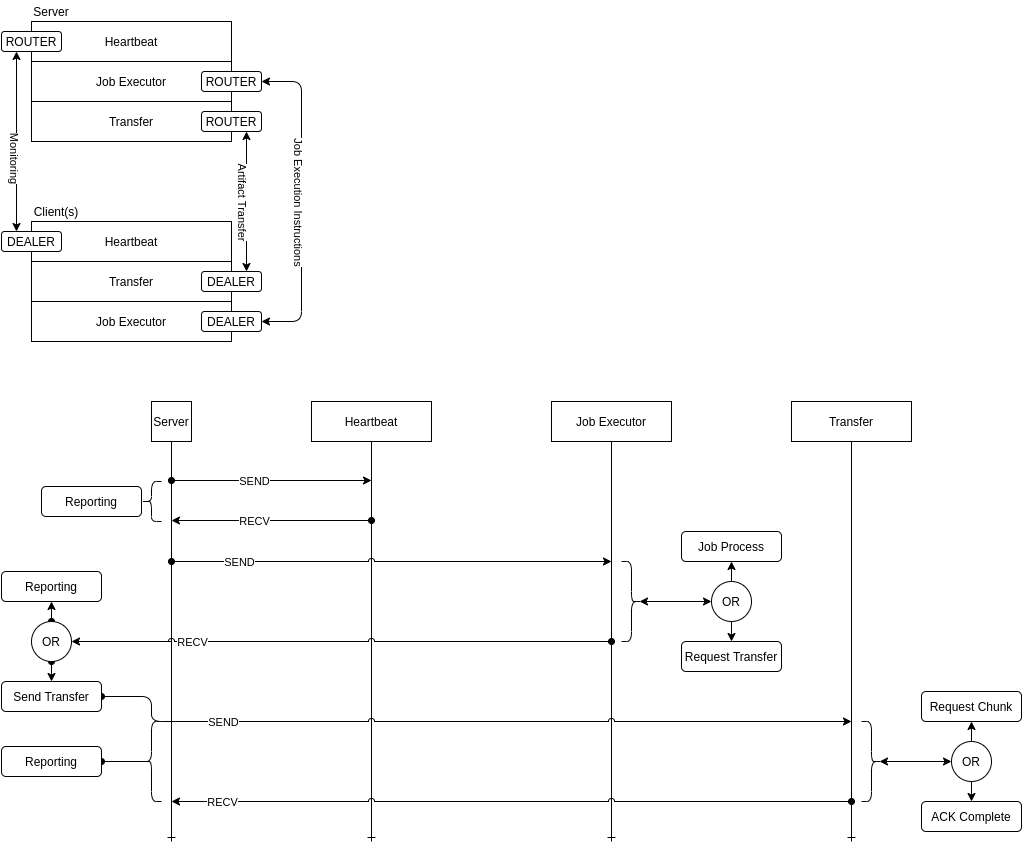

The diagram above was exported from draw.io. Its source (the exported page's mxGraphModel, read from the mxfile embedded in the PNG):
<mxGraphModel dx="1277" dy="1001" grid="1" gridSize="10" guides="1" tooltips="1" connect="1" arrows="1" fold="1" page="1" pageScale="1" pageWidth="1100" pageHeight="850" background="#ffffff" math="0" shadow="0">
  <root>
    <mxCell id="0" />
    <mxCell id="1" parent="0" />
    <mxCell id="P6Motzl6B2yaUC9tVN_q-17" style="edgeStyle=orthogonalEdgeStyle;rounded=1;orthogonalLoop=1;jettySize=auto;html=1;entryX=0;entryY=0.5;entryDx=0;entryDy=0;jumpStyle=arc;exitX=0.25;exitY=1;exitDx=0;exitDy=0;" parent="1" source="P6Motzl6B2yaUC9tVN_q-24" target="P6Motzl6B2yaUC9tVN_q-14" edge="1">
      <mxGeometry relative="1" as="geometry">
        <mxPoint x="-110" y="-100" as="sourcePoint" />
        <Array as="points">
          <mxPoint x="55" y="240" />
        </Array>
      </mxGeometry>
    </mxCell>
    <mxCell id="P6Motzl6B2yaUC9tVN_q-10" value="Heartbeat" style="rounded=0;whiteSpace=wrap;html=1;" parent="1" vertex="1">
      <mxGeometry x="70" y="20" width="200" height="40" as="geometry" />
    </mxCell>
    <mxCell id="P6Motzl6B2yaUC9tVN_q-18" style="edgeStyle=orthogonalEdgeStyle;rounded=1;jumpStyle=arc;orthogonalLoop=1;jettySize=auto;html=1;entryX=1;entryY=0.5;entryDx=0;entryDy=0;exitX=1;exitY=0.5;exitDx=0;exitDy=0;startArrow=classic;startFill=1;" parent="1" source="P6Motzl6B2yaUC9tVN_q-21" target="P6Motzl6B2yaUC9tVN_q-27" edge="1">
      <mxGeometry relative="1" as="geometry">
        <mxPoint x="470" y="-20" as="sourcePoint" />
        <Array as="points">
          <mxPoint x="340" y="80" />
          <mxPoint x="340" y="320" />
        </Array>
      </mxGeometry>
    </mxCell>
    <mxCell id="P6Motzl6B2yaUC9tVN_q-33" value="Job Execution Instructions" style="edgeLabel;html=1;align=center;verticalAlign=middle;resizable=0;points=[];rotation=90;" parent="P6Motzl6B2yaUC9tVN_q-18" vertex="1" connectable="0">
      <mxGeometry x="-0.1888" y="-2" relative="1" as="geometry">
        <mxPoint y="30" as="offset" />
      </mxGeometry>
    </mxCell>
    <mxCell id="P6Motzl6B2yaUC9tVN_q-12" value="Job Executor" style="rounded=0;whiteSpace=wrap;html=1;" parent="1" vertex="1">
      <mxGeometry x="70" y="60" width="200" height="40" as="geometry" />
    </mxCell>
    <mxCell id="P6Motzl6B2yaUC9tVN_q-13" value="Transfer" style="rounded=0;whiteSpace=wrap;html=1;" parent="1" vertex="1">
      <mxGeometry x="70" y="100" width="200" height="40" as="geometry" />
    </mxCell>
    <mxCell id="P6Motzl6B2yaUC9tVN_q-14" value="Heartbeat" style="rounded=0;whiteSpace=wrap;html=1;" parent="1" vertex="1">
      <mxGeometry x="70" y="220" width="200" height="40" as="geometry" />
    </mxCell>
    <mxCell id="P6Motzl6B2yaUC9tVN_q-15" value="Transfer" style="rounded=0;whiteSpace=wrap;html=1;" parent="1" vertex="1">
      <mxGeometry x="70" y="260" width="200" height="40" as="geometry" />
    </mxCell>
    <mxCell id="P6Motzl6B2yaUC9tVN_q-19" style="edgeStyle=orthogonalEdgeStyle;rounded=1;jumpStyle=arc;orthogonalLoop=1;jettySize=auto;html=1;exitX=0.75;exitY=0;exitDx=0;exitDy=0;entryX=0.75;entryY=1;entryDx=0;entryDy=0;startArrow=classic;startFill=1;endArrow=classic;endFill=1;" parent="1" source="P6Motzl6B2yaUC9tVN_q-26" target="P6Motzl6B2yaUC9tVN_q-22" edge="1">
      <mxGeometry relative="1" as="geometry">
        <Array as="points" />
      </mxGeometry>
    </mxCell>
    <mxCell id="P6Motzl6B2yaUC9tVN_q-32" value="Artifact Transfer" style="edgeLabel;html=1;align=center;verticalAlign=middle;resizable=0;points=[];rotation=90;" parent="P6Motzl6B2yaUC9tVN_q-19" vertex="1" connectable="0">
      <mxGeometry x="0.3171" y="3" relative="1" as="geometry">
        <mxPoint y="22" as="offset" />
      </mxGeometry>
    </mxCell>
    <mxCell id="P6Motzl6B2yaUC9tVN_q-16" value="Job Executor" style="rounded=0;whiteSpace=wrap;html=1;" parent="1" vertex="1">
      <mxGeometry x="70" y="300" width="200" height="40" as="geometry" />
    </mxCell>
    <mxCell id="P6Motzl6B2yaUC9tVN_q-20" value="ROUTER" style="rounded=1;whiteSpace=wrap;html=1;" parent="1" vertex="1">
      <mxGeometry x="40" y="30" width="60" height="20" as="geometry" />
    </mxCell>
    <mxCell id="P6Motzl6B2yaUC9tVN_q-21" value="ROUTER" style="rounded=1;whiteSpace=wrap;html=1;" parent="1" vertex="1">
      <mxGeometry x="240" y="70" width="60" height="20" as="geometry" />
    </mxCell>
    <mxCell id="P6Motzl6B2yaUC9tVN_q-22" value="ROUTER" style="rounded=1;whiteSpace=wrap;html=1;" parent="1" vertex="1">
      <mxGeometry x="240" y="110" width="60" height="20" as="geometry" />
    </mxCell>
    <mxCell id="P6Motzl6B2yaUC9tVN_q-24" value="DEALER" style="rounded=1;whiteSpace=wrap;html=1;" parent="1" vertex="1">
      <mxGeometry x="40" y="230" width="60" height="20" as="geometry" />
    </mxCell>
    <mxCell id="P6Motzl6B2yaUC9tVN_q-25" style="edgeStyle=orthogonalEdgeStyle;rounded=1;orthogonalLoop=1;jettySize=auto;html=1;entryX=0.25;entryY=0;entryDx=0;entryDy=0;jumpStyle=arc;exitX=0.25;exitY=1;exitDx=0;exitDy=0;startArrow=classic;startFill=1;" parent="1" source="P6Motzl6B2yaUC9tVN_q-20" target="P6Motzl6B2yaUC9tVN_q-24" edge="1">
      <mxGeometry relative="1" as="geometry">
        <mxPoint x="55" y="-70" as="sourcePoint" />
        <mxPoint x="70" y="240" as="targetPoint" />
        <Array as="points" />
      </mxGeometry>
    </mxCell>
    <mxCell id="P6Motzl6B2yaUC9tVN_q-31" value="Monitoring" style="edgeLabel;html=1;align=center;verticalAlign=middle;resizable=0;points=[];rotation=90;" parent="P6Motzl6B2yaUC9tVN_q-25" vertex="1" connectable="0">
      <mxGeometry x="0.1756" y="-1" relative="1" as="geometry">
        <mxPoint as="offset" />
      </mxGeometry>
    </mxCell>
    <mxCell id="P6Motzl6B2yaUC9tVN_q-26" value="DEALER" style="rounded=1;whiteSpace=wrap;html=1;" parent="1" vertex="1">
      <mxGeometry x="240" y="270" width="60" height="20" as="geometry" />
    </mxCell>
    <mxCell id="P6Motzl6B2yaUC9tVN_q-27" value="DEALER" style="rounded=1;whiteSpace=wrap;html=1;" parent="1" vertex="1">
      <mxGeometry x="240" y="310" width="60" height="20" as="geometry" />
    </mxCell>
    <mxCell id="P6Motzl6B2yaUC9tVN_q-29" value="Server" style="text;html=1;strokeColor=none;fillColor=none;align=center;verticalAlign=middle;whiteSpace=wrap;rounded=0;" parent="1" vertex="1">
      <mxGeometry x="70" width="40" height="20" as="geometry" />
    </mxCell>
    <mxCell id="P6Motzl6B2yaUC9tVN_q-30" value="Client(s)" style="text;html=1;strokeColor=none;fillColor=none;align=center;verticalAlign=middle;whiteSpace=wrap;rounded=0;rotation=0;" parent="1" vertex="1">
      <mxGeometry x="70" y="200" width="50" height="20" as="geometry" />
    </mxCell>
    <mxCell id="P6Motzl6B2yaUC9tVN_q-41" style="edgeStyle=orthogonalEdgeStyle;rounded=1;jumpStyle=arc;orthogonalLoop=1;jettySize=auto;html=1;exitX=0.5;exitY=1;exitDx=0;exitDy=0;startArrow=none;startFill=0;endArrow=ERone;endFill=0;" parent="1" source="P6Motzl6B2yaUC9tVN_q-34" edge="1">
      <mxGeometry relative="1" as="geometry">
        <mxPoint x="210" y="840" as="targetPoint" />
      </mxGeometry>
    </mxCell>
    <mxCell id="P6Motzl6B2yaUC9tVN_q-34" value="Server" style="whiteSpace=wrap;html=1;aspect=fixed;" parent="1" vertex="1">
      <mxGeometry x="190" y="400" width="40" height="40" as="geometry" />
    </mxCell>
    <mxCell id="P6Motzl6B2yaUC9tVN_q-42" style="edgeStyle=orthogonalEdgeStyle;rounded=1;jumpStyle=arc;orthogonalLoop=1;jettySize=auto;html=1;exitX=0.5;exitY=1;exitDx=0;exitDy=0;startArrow=none;startFill=0;endArrow=ERone;endFill=0;" parent="1" source="P6Motzl6B2yaUC9tVN_q-36" edge="1">
      <mxGeometry relative="1" as="geometry">
        <mxPoint x="410" y="840" as="targetPoint" />
      </mxGeometry>
    </mxCell>
    <mxCell id="P6Motzl6B2yaUC9tVN_q-36" value="Heartbeat" style="rounded=0;whiteSpace=wrap;html=1;" parent="1" vertex="1">
      <mxGeometry x="350" y="400" width="120" height="40" as="geometry" />
    </mxCell>
    <mxCell id="P6Motzl6B2yaUC9tVN_q-43" style="edgeStyle=orthogonalEdgeStyle;rounded=1;jumpStyle=arc;orthogonalLoop=1;jettySize=auto;html=1;exitX=0.5;exitY=1;exitDx=0;exitDy=0;startArrow=none;startFill=0;endArrow=ERone;endFill=0;" parent="1" source="P6Motzl6B2yaUC9tVN_q-37" edge="1">
      <mxGeometry relative="1" as="geometry">
        <mxPoint x="650" y="840" as="targetPoint" />
      </mxGeometry>
    </mxCell>
    <mxCell id="P6Motzl6B2yaUC9tVN_q-37" value="Job Executor" style="rounded=0;whiteSpace=wrap;html=1;" parent="1" vertex="1">
      <mxGeometry x="590" y="400" width="120" height="40" as="geometry" />
    </mxCell>
    <mxCell id="P6Motzl6B2yaUC9tVN_q-44" style="edgeStyle=orthogonalEdgeStyle;rounded=1;jumpStyle=arc;orthogonalLoop=1;jettySize=auto;html=1;exitX=0.5;exitY=1;exitDx=0;exitDy=0;startArrow=none;startFill=0;endArrow=ERone;endFill=0;" parent="1" source="P6Motzl6B2yaUC9tVN_q-38" edge="1">
      <mxGeometry relative="1" as="geometry">
        <mxPoint x="890" y="840" as="targetPoint" />
      </mxGeometry>
    </mxCell>
    <mxCell id="P6Motzl6B2yaUC9tVN_q-38" value="Transfer" style="rounded=0;whiteSpace=wrap;html=1;" parent="1" vertex="1">
      <mxGeometry x="830" y="400" width="120" height="40" as="geometry" />
    </mxCell>
    <mxCell id="P6Motzl6B2yaUC9tVN_q-39" style="edgeStyle=orthogonalEdgeStyle;rounded=1;jumpStyle=arc;orthogonalLoop=1;jettySize=auto;html=1;exitX=0.5;exitY=1;exitDx=0;exitDy=0;startArrow=classic;startFill=1;endArrow=classic;endFill=1;" parent="1" source="P6Motzl6B2yaUC9tVN_q-34" target="P6Motzl6B2yaUC9tVN_q-34" edge="1">
      <mxGeometry relative="1" as="geometry" />
    </mxCell>
    <mxCell id="P6Motzl6B2yaUC9tVN_q-45" value="" style="endArrow=classic;html=1;endFill=1;jumpStyle=arc;startArrow=oval;startFill=1;" parent="1" edge="1">
      <mxGeometry width="50" height="50" relative="1" as="geometry">
        <mxPoint x="210" y="479" as="sourcePoint" />
        <mxPoint x="410" y="479" as="targetPoint" />
      </mxGeometry>
    </mxCell>
    <mxCell id="P6Motzl6B2yaUC9tVN_q-47" value="SEND" style="edgeLabel;html=1;align=center;verticalAlign=middle;resizable=0;points=[];" parent="P6Motzl6B2yaUC9tVN_q-45" vertex="1" connectable="0">
      <mxGeometry x="-0.1817" relative="1" as="geometry">
        <mxPoint as="offset" />
      </mxGeometry>
    </mxCell>
    <mxCell id="P6Motzl6B2yaUC9tVN_q-48" value="" style="endArrow=oval;html=1;endFill=1;startArrow=classic;startFill=1;jumpStyle=arc;" parent="1" edge="1">
      <mxGeometry width="50" height="50" relative="1" as="geometry">
        <mxPoint x="210" y="519" as="sourcePoint" />
        <mxPoint x="410" y="519" as="targetPoint" />
      </mxGeometry>
    </mxCell>
    <mxCell id="P6Motzl6B2yaUC9tVN_q-49" value="RECV" style="edgeLabel;html=1;align=center;verticalAlign=middle;resizable=0;points=[];" parent="P6Motzl6B2yaUC9tVN_q-48" vertex="1" connectable="0">
      <mxGeometry x="-0.1817" relative="1" as="geometry">
        <mxPoint as="offset" />
      </mxGeometry>
    </mxCell>
    <mxCell id="P6Motzl6B2yaUC9tVN_q-50" value="" style="endArrow=classic;html=1;endFill=1;jumpStyle=arc;startArrow=oval;startFill=1;" parent="1" edge="1">
      <mxGeometry width="50" height="50" relative="1" as="geometry">
        <mxPoint x="210" y="560" as="sourcePoint" />
        <mxPoint x="650" y="560" as="targetPoint" />
      </mxGeometry>
    </mxCell>
    <mxCell id="P6Motzl6B2yaUC9tVN_q-51" value="SEND" style="edgeLabel;html=1;align=center;verticalAlign=middle;resizable=0;points=[];" parent="P6Motzl6B2yaUC9tVN_q-50" vertex="1" connectable="0">
      <mxGeometry x="-0.1817" relative="1" as="geometry">
        <mxPoint x="-113" as="offset" />
      </mxGeometry>
    </mxCell>
    <mxCell id="P6Motzl6B2yaUC9tVN_q-52" value="" style="endArrow=oval;html=1;endFill=1;startArrow=none;startFill=0;jumpStyle=arc;" parent="1" edge="1">
      <mxGeometry width="50" height="50" relative="1" as="geometry">
        <mxPoint x="130" y="640" as="sourcePoint" />
        <mxPoint x="650" y="640" as="targetPoint" />
      </mxGeometry>
    </mxCell>
    <mxCell id="P6Motzl6B2yaUC9tVN_q-53" value="RECV" style="edgeLabel;html=1;align=center;verticalAlign=middle;resizable=0;points=[];" parent="P6Motzl6B2yaUC9tVN_q-52" vertex="1" connectable="0">
      <mxGeometry x="-0.1817" relative="1" as="geometry">
        <mxPoint x="-113" as="offset" />
      </mxGeometry>
    </mxCell>
    <mxCell id="P6Motzl6B2yaUC9tVN_q-64" style="edgeStyle=orthogonalEdgeStyle;rounded=1;jumpStyle=arc;orthogonalLoop=1;jettySize=auto;html=1;exitX=0.1;exitY=0.5;exitDx=0;exitDy=0;exitPerimeter=0;entryX=0;entryY=0.5;entryDx=0;entryDy=0;startArrow=classic;startFill=1;endArrow=classic;endFill=1;" parent="1" source="P6Motzl6B2yaUC9tVN_q-54" target="P6Motzl6B2yaUC9tVN_q-60" edge="1">
      <mxGeometry relative="1" as="geometry" />
    </mxCell>
    <mxCell id="P6Motzl6B2yaUC9tVN_q-54" value="" style="shape=curlyBracket;whiteSpace=wrap;html=1;rounded=1;direction=west;size=0.5;" parent="1" vertex="1">
      <mxGeometry x="660" y="560" width="20" height="80" as="geometry" />
    </mxCell>
    <mxCell id="P6Motzl6B2yaUC9tVN_q-55" value="" style="endArrow=classic;html=1;endFill=1;jumpStyle=arc;startArrow=none;startFill=0;" parent="1" edge="1">
      <mxGeometry width="50" height="50" relative="1" as="geometry">
        <mxPoint x="210" y="720" as="sourcePoint" />
        <mxPoint x="890" y="720" as="targetPoint" />
      </mxGeometry>
    </mxCell>
    <mxCell id="P6Motzl6B2yaUC9tVN_q-56" value="SEND" style="edgeLabel;html=1;align=center;verticalAlign=middle;resizable=0;points=[];" parent="P6Motzl6B2yaUC9tVN_q-55" vertex="1" connectable="0">
      <mxGeometry x="-0.1817" relative="1" as="geometry">
        <mxPoint x="-227" as="offset" />
      </mxGeometry>
    </mxCell>
    <mxCell id="P6Motzl6B2yaUC9tVN_q-57" value="" style="endArrow=oval;html=1;endFill=1;startArrow=classic;startFill=1;jumpStyle=arc;" parent="1" edge="1">
      <mxGeometry width="50" height="50" relative="1" as="geometry">
        <mxPoint x="210" y="800" as="sourcePoint" />
        <mxPoint x="890" y="800" as="targetPoint" />
      </mxGeometry>
    </mxCell>
    <mxCell id="P6Motzl6B2yaUC9tVN_q-58" value="RECV" style="edgeLabel;html=1;align=center;verticalAlign=middle;resizable=0;points=[];" parent="P6Motzl6B2yaUC9tVN_q-57" vertex="1" connectable="0">
      <mxGeometry x="-0.1817" relative="1" as="geometry">
        <mxPoint x="-227.06" as="offset" />
      </mxGeometry>
    </mxCell>
    <mxCell id="P6Motzl6B2yaUC9tVN_q-62" style="edgeStyle=orthogonalEdgeStyle;rounded=1;jumpStyle=arc;orthogonalLoop=1;jettySize=auto;html=1;exitX=0.5;exitY=1;exitDx=0;exitDy=0;entryX=0.5;entryY=0;entryDx=0;entryDy=0;startArrow=none;startFill=0;endArrow=classic;endFill=1;" parent="1" source="P6Motzl6B2yaUC9tVN_q-60" edge="1">
      <mxGeometry relative="1" as="geometry">
        <mxPoint x="770" y="640" as="targetPoint" />
      </mxGeometry>
    </mxCell>
    <mxCell id="P6Motzl6B2yaUC9tVN_q-63" style="edgeStyle=orthogonalEdgeStyle;rounded=1;jumpStyle=arc;orthogonalLoop=1;jettySize=auto;html=1;exitX=0.5;exitY=0;exitDx=0;exitDy=0;startArrow=none;startFill=0;endArrow=classic;endFill=1;" parent="1" source="P6Motzl6B2yaUC9tVN_q-60" edge="1">
      <mxGeometry relative="1" as="geometry">
        <mxPoint x="770" y="560" as="targetPoint" />
      </mxGeometry>
    </mxCell>
    <mxCell id="P6Motzl6B2yaUC9tVN_q-60" value="OR" style="ellipse;whiteSpace=wrap;html=1;aspect=fixed;" parent="1" vertex="1">
      <mxGeometry x="750" y="580" width="40" height="40" as="geometry" />
    </mxCell>
    <mxCell id="P6Motzl6B2yaUC9tVN_q-76" style="edgeStyle=orthogonalEdgeStyle;rounded=1;jumpStyle=arc;orthogonalLoop=1;jettySize=auto;html=1;exitX=0.1;exitY=0.5;exitDx=0;exitDy=0;exitPerimeter=0;entryX=1;entryY=0.5;entryDx=0;entryDy=0;startArrow=none;startFill=0;endArrow=oval;endFill=1;" parent="1" source="P6Motzl6B2yaUC9tVN_q-66" target="P6Motzl6B2yaUC9tVN_q-70" edge="1">
      <mxGeometry relative="1" as="geometry" />
    </mxCell>
    <mxCell id="P6Motzl6B2yaUC9tVN_q-66" value="" style="shape=curlyBracket;whiteSpace=wrap;html=1;rounded=1;" parent="1" vertex="1">
      <mxGeometry x="180" y="720" width="20" height="80" as="geometry" />
    </mxCell>
    <mxCell id="P6Motzl6B2yaUC9tVN_q-68" value="Reporting" style="rounded=1;whiteSpace=wrap;html=1;" parent="1" vertex="1">
      <mxGeometry x="40" y="570" width="100" height="30" as="geometry" />
    </mxCell>
    <mxCell id="P6Motzl6B2yaUC9tVN_q-75" style="edgeStyle=orthogonalEdgeStyle;rounded=1;jumpStyle=arc;orthogonalLoop=1;jettySize=auto;html=1;exitX=1;exitY=0.5;exitDx=0;exitDy=0;startArrow=oval;startFill=1;endArrow=none;endFill=0;" parent="1" source="P6Motzl6B2yaUC9tVN_q-69" edge="1">
      <mxGeometry relative="1" as="geometry">
        <mxPoint x="210" y="720" as="targetPoint" />
        <Array as="points">
          <mxPoint x="190" y="695" />
          <mxPoint x="190" y="720" />
        </Array>
      </mxGeometry>
    </mxCell>
    <mxCell id="P6Motzl6B2yaUC9tVN_q-69" value="Send Transfer" style="rounded=1;whiteSpace=wrap;html=1;" parent="1" vertex="1">
      <mxGeometry x="40" y="680" width="100" height="30" as="geometry" />
    </mxCell>
    <mxCell id="P6Motzl6B2yaUC9tVN_q-70" value="Reporting" style="rounded=1;whiteSpace=wrap;html=1;" parent="1" vertex="1">
      <mxGeometry x="40" y="745" width="100" height="30" as="geometry" />
    </mxCell>
    <mxCell id="P6Motzl6B2yaUC9tVN_q-72" style="edgeStyle=orthogonalEdgeStyle;rounded=1;jumpStyle=arc;orthogonalLoop=1;jettySize=auto;html=1;exitX=1;exitY=0.5;exitDx=0;exitDy=0;startArrow=classic;startFill=1;endArrow=none;endFill=0;" parent="1" source="P6Motzl6B2yaUC9tVN_q-71" edge="1">
      <mxGeometry relative="1" as="geometry">
        <mxPoint x="210" y="640" as="targetPoint" />
      </mxGeometry>
    </mxCell>
    <mxCell id="P6Motzl6B2yaUC9tVN_q-73" style="edgeStyle=orthogonalEdgeStyle;rounded=1;jumpStyle=arc;orthogonalLoop=1;jettySize=auto;html=1;exitX=0.5;exitY=0;exitDx=0;exitDy=0;entryX=0.5;entryY=1;entryDx=0;entryDy=0;startArrow=oval;startFill=1;endArrow=classic;endFill=1;" parent="1" source="P6Motzl6B2yaUC9tVN_q-71" target="P6Motzl6B2yaUC9tVN_q-68" edge="1">
      <mxGeometry relative="1" as="geometry" />
    </mxCell>
    <mxCell id="P6Motzl6B2yaUC9tVN_q-74" style="edgeStyle=orthogonalEdgeStyle;rounded=1;jumpStyle=arc;orthogonalLoop=1;jettySize=auto;html=1;exitX=0.5;exitY=1;exitDx=0;exitDy=0;startArrow=oval;startFill=1;endArrow=classic;endFill=1;" parent="1" source="P6Motzl6B2yaUC9tVN_q-71" target="P6Motzl6B2yaUC9tVN_q-69" edge="1">
      <mxGeometry relative="1" as="geometry" />
    </mxCell>
    <mxCell id="P6Motzl6B2yaUC9tVN_q-71" value="OR" style="ellipse;whiteSpace=wrap;html=1;aspect=fixed;" parent="1" vertex="1">
      <mxGeometry x="70" y="620" width="40" height="40" as="geometry" />
    </mxCell>
    <mxCell id="P6Motzl6B2yaUC9tVN_q-77" value="" style="shape=curlyBracket;whiteSpace=wrap;html=1;rounded=1;" parent="1" vertex="1">
      <mxGeometry x="180" y="480" width="20" height="40" as="geometry" />
    </mxCell>
    <mxCell id="P6Motzl6B2yaUC9tVN_q-78" value="Reporting" style="rounded=1;whiteSpace=wrap;html=1;" parent="1" vertex="1">
      <mxGeometry x="80" y="485" width="100" height="30" as="geometry" />
    </mxCell>
    <mxCell id="P6Motzl6B2yaUC9tVN_q-79" value="Request Transfer" style="rounded=1;whiteSpace=wrap;html=1;" parent="1" vertex="1">
      <mxGeometry x="720" y="640" width="100" height="30" as="geometry" />
    </mxCell>
    <mxCell id="P6Motzl6B2yaUC9tVN_q-80" value="Job Process" style="rounded=1;whiteSpace=wrap;html=1;" parent="1" vertex="1">
      <mxGeometry x="720" y="530" width="100" height="30" as="geometry" />
    </mxCell>
    <mxCell id="P6Motzl6B2yaUC9tVN_q-88" style="edgeStyle=orthogonalEdgeStyle;rounded=1;jumpStyle=arc;orthogonalLoop=1;jettySize=auto;html=1;exitX=0.1;exitY=0.5;exitDx=0;exitDy=0;exitPerimeter=0;entryX=0;entryY=0.5;entryDx=0;entryDy=0;startArrow=classic;startFill=1;endArrow=classic;endFill=1;" parent="1" source="P6Motzl6B2yaUC9tVN_q-82" target="P6Motzl6B2yaUC9tVN_q-85" edge="1">
      <mxGeometry relative="1" as="geometry" />
    </mxCell>
    <mxCell id="P6Motzl6B2yaUC9tVN_q-82" value="" style="shape=curlyBracket;whiteSpace=wrap;html=1;rounded=1;direction=west;size=0.5;" parent="1" vertex="1">
      <mxGeometry x="900" y="720" width="20" height="80" as="geometry" />
    </mxCell>
    <mxCell id="P6Motzl6B2yaUC9tVN_q-83" style="edgeStyle=orthogonalEdgeStyle;rounded=1;jumpStyle=arc;orthogonalLoop=1;jettySize=auto;html=1;exitX=0.5;exitY=1;exitDx=0;exitDy=0;entryX=0.5;entryY=0;entryDx=0;entryDy=0;startArrow=none;startFill=0;endArrow=classic;endFill=1;" parent="1" source="P6Motzl6B2yaUC9tVN_q-85" edge="1">
      <mxGeometry relative="1" as="geometry">
        <mxPoint x="1010" y="800" as="targetPoint" />
      </mxGeometry>
    </mxCell>
    <mxCell id="P6Motzl6B2yaUC9tVN_q-84" style="edgeStyle=orthogonalEdgeStyle;rounded=1;jumpStyle=arc;orthogonalLoop=1;jettySize=auto;html=1;exitX=0.5;exitY=0;exitDx=0;exitDy=0;startArrow=none;startFill=0;endArrow=classic;endFill=1;" parent="1" source="P6Motzl6B2yaUC9tVN_q-85" edge="1">
      <mxGeometry relative="1" as="geometry">
        <mxPoint x="1010" y="720" as="targetPoint" />
      </mxGeometry>
    </mxCell>
    <mxCell id="P6Motzl6B2yaUC9tVN_q-85" value="OR" style="ellipse;whiteSpace=wrap;html=1;aspect=fixed;" parent="1" vertex="1">
      <mxGeometry x="990" y="740" width="40" height="40" as="geometry" />
    </mxCell>
    <mxCell id="P6Motzl6B2yaUC9tVN_q-86" value="ACK Complete" style="rounded=1;whiteSpace=wrap;html=1;" parent="1" vertex="1">
      <mxGeometry x="960" y="800" width="100" height="30" as="geometry" />
    </mxCell>
    <mxCell id="P6Motzl6B2yaUC9tVN_q-87" value="Request Chunk" style="rounded=1;whiteSpace=wrap;html=1;" parent="1" vertex="1">
      <mxGeometry x="960" y="690" width="100" height="30" as="geometry" />
    </mxCell>
  </root>
</mxGraphModel>